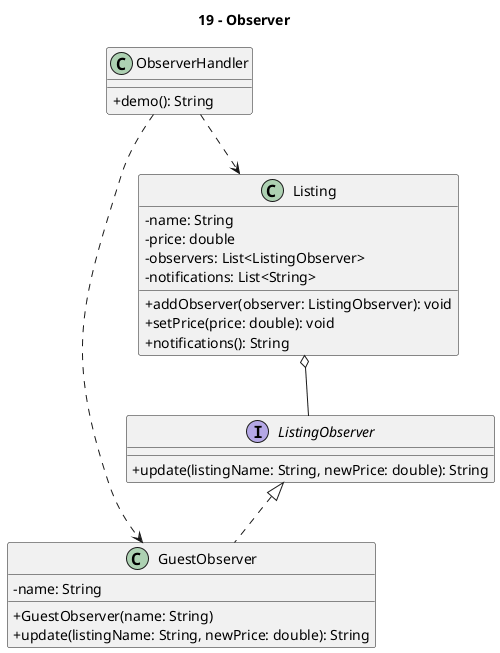

The diagram above was rendered by PlantUML. Its source (embedded in the PNG):
@startuml
title 19 - Observer
skinparam classAttributeIconSize 0

class ObserverHandler {
  +demo(): String
}

interface ListingObserver {
  +update(listingName: String, newPrice: double): String
}

class GuestObserver {
  -name: String
  +GuestObserver(name: String)
  +update(listingName: String, newPrice: double): String
}

class Listing {
  -name: String
  -price: double
  -observers: List<ListingObserver>
  -notifications: List<String>
  +addObserver(observer: ListingObserver): void
  +setPrice(price: double): void
  +notifications(): String
}

ListingObserver <|.. GuestObserver
Listing o-- ListingObserver
ObserverHandler ..> Listing
ObserverHandler ..> GuestObserver
@enduml